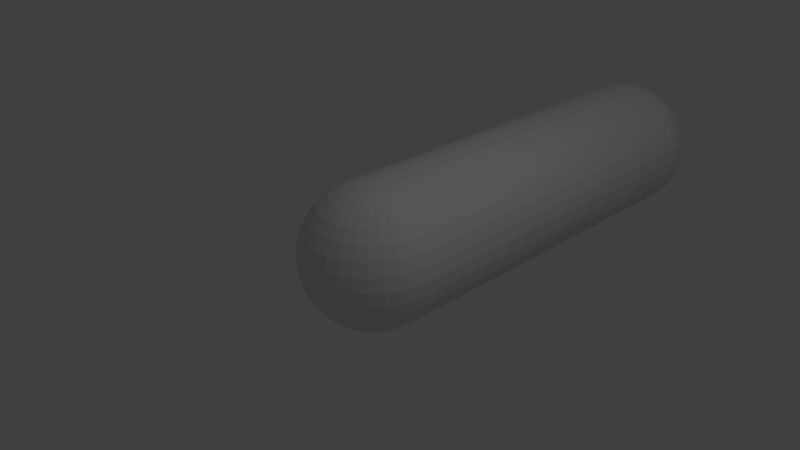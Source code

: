 # Source: missile.blend  (saved by Blender 2.69.0; exported with 4.5.12 LTS)
import bpy
from mathutils import Matrix  # noqa: F401  (used for matrix-valued properties, if any)

bpy.ops.wm.read_factory_settings(use_empty=True)
scene = bpy.context.scene
scene.name = 'Scene'

# ---- collections
col_collection_1 = bpy.data.collections.new('Collection 1'); scene.collection.children.link(col_collection_1)

# ---- world
world_world = bpy.data.worlds.new('World'); scene.world = world_world
world_world.color = (0.05088, 0.05088, 0.05088)
world_world.use_sun_shadow = False
world_world.sun_shadow_jitter_overblur = 0.0
world_world.cycles.sampling_method = 'MANUAL'
world_world.cycles.sample_map_resolution = 256

# ---- cameras
cam_camera = bpy.data.cameras.new('Camera')
cam_camera.clip_end = 100.0
cam_camera.lens = 35.0
cam_camera.sensor_width = 32.0
cam_camera.sensor_height = 18.0
cam_camera.ortho_scale = 7.314
cam_camera.dof.focus_distance = 0.0
cam_camera.dof.aperture_fstop = 128.0

# ---- lights
light_lamp = bpy.data.lights.new('Lamp', 'POINT')
light_lamp.transmission_factor = 0.0
light_lamp.cutoff_distance = 30.0
light_lamp.energy = 100.0
light_lamp.shadow_buffer_clip_start = 1.001
light_lamp.shadow_soft_size = 0.1
light_lamp.shadow_maximum_resolution = 0.006
light_lamp.use_absolute_resolution = True
light_lamp.cycles.use_multiple_importance_sampling = False

# ---- meshes
me_sphere = bpy.data.meshes.new('Sphere')
me_sphere.from_pydata([(-0.1951, 0.0, 0.9808), (-0.3827, 0.0, 0.9239), (-0.5556, 0.0, 0.8315), (-0.7071, 0.0, 0.7071), (-0.8315, 0.0, 0.5556), (-0.9239, 0.0, 0.3827), (-0.9808, 0.0, 0.1951), (-1.0, 0.0, 7.55e-08), (-0.9808, 0.0, -0.1951), (-0.9239, 0.0, -0.3827), (-0.8315, 0.0, -0.5556), (-0.7071, 0.0, -0.7071), (-0.5556, 0.0, -0.8315), (-0.3827, 0.0, -0.9239), (-0.1951, 0.0, -0.9808), (0.1802, 5.582, -0.9808), (0.3536, 5.653, -0.9239), (0.5133, 5.72, -0.8315), (0.6533, 5.778, -0.7071), (0.7682, 5.825, -0.5556), (0.8536, 5.861, -0.3827), (0.9061, 5.882, -0.1951), (0.9239, 5.89, 3.15e-07), (0.9061, 5.882, 0.1951), (0.8536, 5.861, 0.3827), (0.7682, 5.825, 0.5556), (0.6533, 5.778, 0.7071), (0.5133, 5.72, 0.8315), (0.3536, 5.653, 0.9239), (0.1802, 5.582, 0.9808), (0.1622, 5.615, -0.9808), (0.3182, 5.72, -0.9239), (0.4619, 5.816, -0.8315), (0.5879, 5.9, -0.7071), (0.6913, 5.969, -0.5556), (0.7682, 6.02, -0.3827), (0.8155, 6.052, -0.1951), (0.8315, 6.063, 3.15e-07), (0.8155, 6.052, 0.1951), (0.7682, 6.02, 0.3827), (0.6913, 5.969, 0.5556), (0.5879, 5.9, 0.7071), (0.4619, 5.816, 0.8315), (0.3182, 5.72, 0.9239), (0.1622, 5.615, 0.9808), (0.138, 5.645, -0.9808), (0.2706, 5.778, -0.9239), (0.3928, 5.9, -0.8315), (0.5, 6.007, -0.7071), (0.5879, 6.095, -0.5556), (0.6533, 6.16, -0.3827), (0.6935, 6.201, -0.1951), (0.7071, 6.214, 3.15e-07), (0.6935, 6.201, 0.1951), (0.6533, 6.16, 0.3827), (0.5879, 6.095, 0.5556), (0.5, 6.007, 0.7071), (0.3928, 5.9, 0.8315), (0.2706, 5.778, 0.9239), (0.138, 5.645, 0.9808), (0.1084, 5.669, -0.9808), (0.2126, 5.825, -0.9239), (0.3087, 5.969, -0.8315), (0.3928, 6.095, -0.7071), (0.4619, 6.198, -0.5556), (0.5133, 6.275, -0.3827), (0.5449, 6.323, -0.1951), (0.5556, 6.339, 3.15e-07), (0.5449, 6.323, 0.1951), (0.5133, 6.275, 0.3827), (0.4619, 6.198, 0.5556), (0.3928, 6.095, 0.7071), (0.3087, 5.969, 0.8315), (0.2126, 5.825, 0.9239), (0.1084, 5.669, 0.9808), (0.07466, 5.687, -0.9808), (0.1464, 5.861, -0.9239), (0.2126, 6.02, -0.8315), (0.2706, 6.16, -0.7071), (0.3182, 6.275, -0.5556), (0.3536, 6.361, -0.3827), (0.3753, 6.413, -0.1951), (0.3827, 6.431, 3.15e-07), (0.3753, 6.413, 0.1951), (0.3536, 6.361, 0.3827), (0.3182, 6.275, 0.5556), (0.2706, 6.16, 0.7071), (0.2126, 6.02, 0.8315), (0.1464, 5.861, 0.9239), (0.07466, 5.687, 0.9808), (0.03806, 5.698, -0.9808), (0.07466, 5.882, -0.9239), (0.1084, 6.052, -0.8315), (0.138, 6.201, -0.7071), (0.1622, 6.323, -0.5556), (0.1802, 6.413, -0.3827), (0.1913, 6.469, -0.1951), (0.1951, 6.488, 3.15e-07), (0.1913, 6.469, 0.1951), (0.1802, 6.413, 0.3827), (0.1622, 6.323, 0.5556), (0.138, 6.201, 0.7071), (0.1084, 6.052, 0.8315), (0.07466, 5.882, 0.9239), (0.03806, 5.698, 0.9808), (7.848e-07, 5.702, -0.9808), (7.811e-07, 5.89, -0.9239), (8.184e-07, 6.063, -0.8315), (7.96e-07, 6.214, -0.7071), (8.109e-07, 6.339, -0.5556), (7.066e-07, 6.431, -0.3827), (8.705e-07, 6.488, -0.1951), (8.556e-07, 6.507, 3.15e-07), (8.705e-07, 6.488, 0.1951), (7.513e-07, 6.431, 0.3827), (8.109e-07, 6.339, 0.5556), (7.96e-07, 6.214, 0.7071), (7.886e-07, 6.063, 0.8315), (7.96e-07, 5.89, 0.9239), (8.035e-07, 5.702, 0.9808), (-0.03806, 5.698, -0.9808), (-0.07466, 5.882, -0.9239), (-0.1084, 6.052, -0.8315), (-0.1379, 6.201, -0.7071), (-0.1622, 6.323, -0.5556), (-0.1802, 6.413, -0.3827), (-0.1913, 6.469, -0.1951), (-0.1951, 6.488, 3.15e-07), (-0.1913, 6.469, 0.1951), (-0.1802, 6.413, 0.3827), (-0.1622, 6.323, 0.5556), (-0.1379, 6.201, 0.7071), (-0.1084, 6.052, 0.8315), (-0.07466, 5.882, 0.9239), (-0.03806, 5.698, 0.9808), (-0.07466, 5.687, -0.9808), (-0.1464, 5.861, -0.9239), (-0.2126, 6.02, -0.8315), (-0.2706, 6.16, -0.7071), (-0.3182, 6.275, -0.5556), (-0.3536, 6.361, -0.3827), (-0.3753, 6.413, -0.1951), (-0.3827, 6.431, 3.15e-07), (-0.3753, 6.413, 0.1951), (-0.3536, 6.361, 0.3827), (-0.3182, 6.275, 0.5556), (-0.2706, 6.16, 0.7071), (-0.2126, 6.02, 0.8315), (-0.1464, 5.861, 0.9239), (-0.07466, 5.687, 0.9808), (-0.1084, 5.669, -0.9808), (-0.2126, 5.825, -0.9239), (-0.3087, 5.969, -0.8315), (-0.3928, 6.095, -0.7071), (-0.4619, 6.198, -0.5556), (-0.5133, 6.275, -0.3827), (-0.5449, 6.323, -0.1951), (-0.5556, 6.339, 3.15e-07), (-0.5449, 6.323, 0.1951), (-0.5133, 6.275, 0.3827), (-0.4619, 6.198, 0.5556), (-0.3928, 6.095, 0.7071), (-0.3087, 5.969, 0.8315), (-0.2126, 5.825, 0.9239), (-0.1084, 5.669, 0.9808), (-0.1379, 5.645, -0.9808), (-0.2706, 5.778, -0.9239), (-0.3928, 5.9, -0.8315), (-0.5, 6.007, -0.7071), (-0.5879, 6.095, -0.5556), (-0.6533, 6.16, -0.3827), (-0.6935, 6.201, -0.1951), (-0.7071, 6.214, 3.15e-07), (-0.6935, 6.201, 0.1951), (-0.6533, 6.16, 0.3827), (-0.5879, 6.095, 0.5556), (-0.5, 6.007, 0.7071), (-0.3928, 5.9, 0.8315), (-0.2706, 5.778, 0.9239), (-0.1379, 5.645, 0.9808), (-0.1622, 5.615, -0.9808), (-0.3182, 5.72, -0.9239), (-0.4619, 5.816, -0.8315), (-0.5879, 5.9, -0.7071), (-0.6913, 5.969, -0.5556), (-0.7682, 6.02, -0.3827), (-0.8155, 6.052, -0.1951), (-0.8315, 6.063, 3.15e-07), (-0.8155, 6.052, 0.1951), (-0.7682, 6.02, 0.3827), (-0.6913, 5.969, 0.5556), (-0.5879, 5.9, 0.7071), (-0.4619, 5.816, 0.8315), (-0.3182, 5.72, 0.9239), (-0.1622, 5.615, 0.9808), (-0.1802, 5.582, -0.9808), (-0.3536, 5.653, -0.9239), (-0.5133, 5.72, -0.8315), (-0.6533, 5.778, -0.7071), (-0.7682, 5.825, -0.5556), (-0.8536, 5.861, -0.3827), (-0.9061, 5.882, -0.1951), (-0.9239, 5.89, 3.15e-07), (-0.9061, 5.882, 0.1951), (-0.8536, 5.861, 0.3827), (-0.7682, 5.825, 0.5556), (-0.6533, 5.778, 0.7071), (-0.5133, 5.72, 0.8315), (-0.3536, 5.653, 0.9239), (-0.1802, 5.582, 0.9808), (-0.1913, 5.545, -0.9808), (-0.3753, 5.582, -0.9239), (-0.5449, 5.615, -0.8315), (-0.6935, 5.645, -0.7071), (-0.8155, 5.669, -0.5556), (-0.9061, 5.687, -0.3827), (-0.9619, 5.698, -0.1951), (-0.9808, 5.702, 3.15e-07), (-0.9619, 5.698, 0.1951), (-0.9061, 5.687, 0.3827), (-0.8155, 5.669, 0.5556), (-0.6935, 5.645, 0.7071), (-0.5449, 5.615, 0.8315), (-0.3753, 5.582, 0.9239), (-0.1913, 5.545, 0.9808), (-0.1951, 5.507, -0.9808), (-0.3827, 5.507, -0.9239), (-0.5556, 5.507, -0.8315), (-0.7071, 5.507, -0.7071), (-0.8315, 5.507, -0.5556), (-0.9239, 5.507, -0.3827), (-0.9808, 5.507, -0.1951), (-1.0, 5.507, 3.15e-07), (-0.9808, 5.507, 0.1951), (-0.9239, 5.507, 0.3827), (-0.8315, 5.507, 0.5556), (-0.7071, 5.507, 0.7071), (-0.5556, 5.507, 0.8315), (-0.3827, 5.507, 0.9239), (-0.1951, 5.507, 0.9808), (0.1951, -7.212e-09, 0.9808), (0.3827, 4.122e-08, 0.9239), (0.5556, 2.632e-08, 0.8315), (0.7071, -2.584e-08, 0.7071), (0.8315, -8.544e-08, 0.5556), (0.9239, 6.357e-08, 0.3827), (0.9808, -8.544e-08, 0.1951), (1.0, -1.003e-07, 7.55e-08), (0.9808, -8.544e-08, -0.1951), (0.9239, 6.357e-08, -0.3827), (0.8315, -8.544e-08, -0.5556), (0.7071, -2.584e-08, -0.7071), (0.5556, -1.094e-08, -0.8315), (0.3827, 3.964e-09, -0.9239), (0.1951, 3.964e-09, -0.9808), (0.1913, -0.03806, 0.9808), (0.3753, -0.07466, 0.9239), (0.5449, -0.1084, 0.8315), (0.6935, -0.1379, 0.7071), (0.8155, -0.1622, 0.5556), (0.9061, -0.1802, 0.3827), (0.9619, -0.1913, 0.1951), (0.9808, -0.1951, 7.55e-08), (0.9619, -0.1913, -0.1951), (0.9061, -0.1802, -0.3827), (0.8155, -0.1622, -0.5556), (0.6935, -0.1379, -0.7071), (0.5449, -0.1084, -0.8315), (0.3753, -0.07466, -0.9239), (0.1913, -0.03806, -0.9808), (0.1802, -0.07466, 0.9808), (0.3536, -0.1464, 0.9239), (0.5133, -0.2126, 0.8315), (0.6533, -0.2706, 0.7071), (0.7682, -0.3182, 0.5556), (0.8536, -0.3536, 0.3827), (0.9061, -0.3753, 0.1951), (0.9239, -0.3827, 7.55e-08), (0.9061, -0.3753, -0.1951), (0.8536, -0.3536, -0.3827), (0.7682, -0.3182, -0.5556), (0.6533, -0.2706, -0.7071), (0.5133, -0.2126, -0.8315), (0.3536, -0.1464, -0.9239), (0.1802, -0.07466, -0.9808), (0.1622, -0.1084, 0.9808), (0.3182, -0.2126, 0.9239), (0.4619, -0.3087, 0.8315), (0.5879, -0.3928, 0.7071), (0.6913, -0.4619, 0.5556), (0.7682, -0.5133, 0.3827), (0.8155, -0.5449, 0.1951), (0.8315, -0.5556, 7.55e-08), (0.8155, -0.5449, -0.1951), (0.7682, -0.5133, -0.3827), (0.6913, -0.4619, -0.5556), (0.5879, -0.3928, -0.7071), (0.4619, -0.3087, -0.8315), (0.3182, -0.2126, -0.9239), (0.1622, -0.1084, -0.9808), (0.138, -0.1379, 0.9808), (0.2706, -0.2706, 0.9239), (0.3928, -0.3928, 0.8315), (0.5, -0.5, 0.7071), (0.5879, -0.5879, 0.5556), (0.6533, -0.6533, 0.3827), (0.6935, -0.6935, 0.1951), (0.7071, -0.7071, 7.55e-08), (0.6935, -0.6935, -0.1951), (0.6533, -0.6533, -0.3827), (0.5879, -0.5879, -0.5556), (0.5, -0.5, -0.7071), (0.3928, -0.3928, -0.8315), (0.2706, -0.2706, -0.9239), (0.1379, -0.1379, -0.9808), (0.1084, -0.1622, 0.9808), (0.2126, -0.3182, 0.9239), (0.3087, -0.4619, 0.8315), (0.3928, -0.5879, 0.7071), (0.4619, -0.6913, 0.5556), (0.5133, -0.7682, 0.3827), (0.5449, -0.8155, 0.1951), (0.5556, -0.8315, 7.55e-08), (0.5449, -0.8155, -0.1951), (0.5133, -0.7682, -0.3827), (0.4619, -0.6913, -0.5556), (0.3928, -0.5879, -0.7071), (0.3087, -0.4619, -0.8315), (0.2126, -0.3182, -0.9239), (0.1084, -0.1622, -0.9808), (3.258e-07, 0.0, -1.0), (0.07466, -0.1802, 0.9808), (0.1464, -0.3536, 0.9239), (0.2126, -0.5133, 0.8315), (0.2706, -0.6533, 0.7071), (0.3182, -0.7682, 0.5556), (0.3536, -0.8536, 0.3827), (0.3753, -0.9061, 0.1951), (0.3827, -0.9239, 7.55e-08), (0.3753, -0.9061, -0.1951), (0.3536, -0.8536, -0.3827), (0.3182, -0.7682, -0.5556), (0.2706, -0.6533, -0.7071), (0.2126, -0.5133, -0.8315), (0.1464, -0.3536, -0.9239), (0.07466, -0.1802, -0.9808), (0.03806, -0.1913, 0.9808), (0.07466, -0.3753, 0.9239), (0.1084, -0.5449, 0.8315), (0.1379, -0.6935, 0.7071), (0.1622, -0.8155, 0.5556), (0.1802, -0.9061, 0.3827), (0.1913, -0.9619, 0.1951), (0.1951, -0.9808, 7.55e-08), (0.1913, -0.9619, -0.1951), (0.1802, -0.9061, -0.3827), (0.1622, -0.8155, -0.5556), (0.1379, -0.6935, -0.7071), (0.1084, -0.5449, -0.8315), (0.07466, -0.3753, -0.9239), (0.03806, -0.1913, -0.9808), (3.117e-07, -0.1951, 0.9808), (2.819e-07, -0.3827, 0.9239), (2.819e-07, -0.5556, 0.8315), (1.851e-07, -0.7071, 0.7071), (1.404e-07, -0.8315, 0.5556), (3.192e-07, -0.9239, 0.3827), (9.567e-08, -0.9808, 0.1951), (1.404e-07, -1.0, 7.55e-08), (9.567e-08, -0.9808, -0.1951), (3.192e-07, -0.9239, -0.3827), (1.404e-07, -0.8315, -0.5556), (1.851e-07, -0.7071, -0.7071), (2.596e-07, -0.5556, -0.8315), (2.521e-07, -0.3827, -0.9239), (3.155e-07, -0.1951, -0.9808), (-0.03806, -0.1913, 0.9808), (-0.07466, -0.3753, 0.9239), (-0.1084, -0.5449, 0.8315), (-0.1379, -0.6935, 0.7071), (-0.1622, -0.8155, 0.5556), (-0.1802, -0.9061, 0.3827), (-0.1913, -0.9619, 0.1951), (-0.1951, -0.9808, 7.55e-08), (-0.1913, -0.9619, -0.1951), (-0.1802, -0.9061, -0.3827), (-0.1622, -0.8155, -0.5556), (-0.1379, -0.6935, -0.7071), (-0.1084, -0.5449, -0.8315), (-0.07466, -0.3753, -0.9239), (-0.03806, -0.1913, -0.9808), (-0.07466, -0.1802, 0.9808), (-0.1464, -0.3536, 0.9239), (-0.2126, -0.5133, 0.8315), (-0.2706, -0.6533, 0.7071), (-0.3182, -0.7682, 0.5556), (-0.3536, -0.8536, 0.3827), (-0.3753, -0.9061, 0.1951), (-0.3827, -0.9239, 7.55e-08), (-0.3753, -0.9061, -0.1951), (-0.3536, -0.8536, -0.3827), (-0.3182, -0.7682, -0.5556), (-0.2706, -0.6533, -0.7071), (-0.2126, -0.5133, -0.8315), (-0.1464, -0.3536, -0.9239), (-0.07466, -0.1802, -0.9808), (-0.1084, -0.1622, 0.9808), (-0.2126, -0.3182, 0.9239), (-0.3087, -0.4619, 0.8315), (-0.3928, -0.5879, 0.7071), (-0.4619, -0.6913, 0.5556), (-0.5133, -0.7682, 0.3827), (-0.5449, -0.8155, 0.1951), (-0.5556, -0.8315, 7.55e-08), (-0.5449, -0.8155, -0.1951), (-0.5133, -0.7682, -0.3827), (-0.4619, -0.6913, -0.5556), (-0.3928, -0.5879, -0.7071), (-0.3087, -0.4619, -0.8315), (-0.2126, -0.3182, -0.9239), (-0.1084, -0.1622, -0.9808), (-0.1379, -0.1379, 0.9808), (-0.2706, -0.2706, 0.9239), (-0.3928, -0.3928, 0.8315), (-0.5, -0.5, 0.7071), (-0.5879, -0.5879, 0.5556), (-0.6533, -0.6533, 0.3827), (-0.6935, -0.6935, 0.1951), (-0.7071, -0.7071, 7.55e-08), (-0.6935, -0.6935, -0.1951), (-0.6533, -0.6533, -0.3827), (-0.5879, -0.5879, -0.5556), (-0.5, -0.5, -0.7071), (-0.3928, -0.3928, -0.8315), (-0.2706, -0.2706, -0.9239), (-0.1379, -0.1379, -0.9808), (-0.1622, -0.1084, 0.9808), (-0.3182, -0.2126, 0.9239), (-0.4619, -0.3087, 0.8315), (-0.5879, -0.3928, 0.7071), (-0.6913, -0.4619, 0.5556), (-0.7682, -0.5133, 0.3827), (-0.8155, -0.5449, 0.1951), (-0.8315, -0.5556, 7.55e-08), (-0.8155, -0.5449, -0.1951), (-0.7682, -0.5133, -0.3827), (-0.6913, -0.4619, -0.5556), (-0.5879, -0.3928, -0.7071), (-0.4619, -0.3087, -0.8315), (-0.3182, -0.2126, -0.9239), (-0.1622, -0.1084, -0.9808), (2.48e-08, -1.247e-07, 1.0), (-0.1802, -0.07466, 0.9808), (-0.3536, -0.1464, 0.9239), (-0.5133, -0.2126, 0.8315), (-0.6533, -0.2706, 0.7071), (-0.7682, -0.3182, 0.5556), (-0.8536, -0.3536, 0.3827), (-0.9061, -0.3753, 0.1951), (-0.9239, -0.3827, 7.55e-08), (-0.9061, -0.3753, -0.1951), (-0.8536, -0.3536, -0.3827), (-0.7682, -0.3182, -0.5556), (-0.6533, -0.2706, -0.7071), (-0.5133, -0.2126, -0.8315), (-0.3536, -0.1464, -0.9239), (-0.1802, -0.07466, -0.9808), (-0.1913, -0.03806, 0.9808), (-0.3753, -0.07466, 0.9239), (-0.5449, -0.1084, 0.8315), (-0.6935, -0.1379, 0.7071), (-0.8155, -0.1622, 0.5556), (-0.9061, -0.1802, 0.3827), (-0.9619, -0.1913, 0.1951), (-0.9808, -0.1951, 7.55e-08), (-0.9619, -0.1913, -0.1951), (-0.9061, -0.1802, -0.3827), (-0.8155, -0.1622, -0.5556), (-0.6935, -0.1379, -0.7071), (-0.5449, -0.1084, -0.8315), (-0.3753, -0.07466, -0.9239), (-0.1913, -0.03806, -0.9808), (-0.1951, 2.743, 0.9808), (-0.3827, 2.743, 0.9239), (-0.5556, 2.743, 0.8315), (-0.7071, 2.743, 0.7071), (-0.8315, 2.743, 0.5556), (-0.9239, 2.743, 0.3827), (-0.9808, 2.743, 0.1951), (-1.0, 2.743, 1.649e-07), (-0.9808, 2.743, -0.1951), (-0.9239, 2.743, -0.3827), (-0.8315, 2.743, -0.5556), (-0.7071, 2.743, -0.7071), (-0.5556, 2.743, -0.8315), (-0.3827, 2.743, -0.9239), (-0.1951, 2.743, -0.9808), (0.1951, 2.743, 0.9808), (0.3827, 2.743, 0.9239), (0.5556, 2.743, 0.8315), (0.7071, 2.743, 0.7071), (0.8315, 2.743, 0.5556), (0.9239, 2.743, 0.3827), (0.9808, 2.743, 0.1951), (1.0, 2.743, 1.649e-07), (0.9808, 2.743, -0.1951), (0.9239, 2.743, -0.3827), (0.8315, 2.743, -0.5556), (0.7071, 2.743, -0.7071), (0.5556, 2.743, -0.8315), (0.3827, 2.743, -0.9239), (0.1951, 2.743, -0.9808), (6.239e-07, 2.743, -1.0), (3.228e-07, 2.743, 1.0), (0.1913, 5.545, 0.9808), (0.3753, 5.582, 0.9239), (0.5449, 5.615, 0.8315), (0.6935, 5.645, 0.7071), (0.8155, 5.669, 0.5556), (0.9061, 5.687, 0.3827), (0.9619, 5.698, 0.1951), (0.9808, 5.702, 3.15e-07), (0.9619, 5.698, -0.1951), (0.9061, 5.687, -0.3827), (0.8155, 5.669, -0.5556), (0.6935, 5.645, -0.7071), (0.5449, 5.615, -0.8315), (0.3753, 5.582, -0.9239), (0.1913, 5.545, -0.9808), (0.1951, 5.507, 0.9808), (0.3827, 5.507, 0.9239), (0.5556, 5.507, 0.8315), (0.7071, 5.507, 0.7071), (0.8315, 5.507, 0.5556), (0.9239, 5.507, 0.3827), (0.9808, 5.507, 0.1951), (1.0, 5.507, 3.15e-07), (0.9808, 5.507, -0.1951), (0.9239, 5.507, -0.3827), (0.8315, 5.507, -0.5556), (0.7071, 5.507, -0.7071), (0.5556, 5.507, -0.8315), (0.3827, 5.507, -0.9239), (0.1951, 5.507, -0.9808), (8.027e-07, 5.507, -1.0), (5.016e-07, 5.507, 1.0)], [], [(524, 523, 538, 539), (526, 525, 540, 541), (515, 514, 529, 530), (528, 527, 542, 543), (517, 516, 531, 532), (519, 518, 533, 534), (521, 520, 535, 536), (523, 522, 537, 538), (525, 524, 539, 540), (527, 526, 541, 542), (516, 515, 530, 531), (518, 517, 532, 533), (520, 519, 534, 535), (522, 521, 536, 537), (19, 20, 523, 524), (17, 18, 525, 526), (28, 29, 514, 515), (15, 16, 527, 528), (26, 27, 516, 517), (24, 25, 518, 519), (22, 23, 520, 521), (20, 21, 522, 523), (18, 19, 524, 525), (16, 17, 526, 527), (27, 28, 515, 516), (25, 26, 517, 518), (23, 24, 519, 520), (21, 22, 521, 522), (34, 35, 20, 19), (32, 33, 18, 17), (43, 44, 29, 28), (30, 31, 16, 15), (41, 42, 27, 26), (39, 40, 25, 24), (37, 38, 23, 22), (35, 36, 21, 20), (33, 34, 19, 18), (31, 32, 17, 16), (42, 43, 28, 27), (40, 41, 26, 25), (38, 39, 24, 23), (36, 37, 22, 21), (49, 50, 35, 34), (47, 48, 33, 32), (58, 59, 44, 43), (45, 46, 31, 30), (56, 57, 42, 41), (54, 55, 40, 39), (52, 53, 38, 37), (50, 51, 36, 35), (48, 49, 34, 33), (46, 47, 32, 31), (57, 58, 43, 42), (55, 56, 41, 40), (53, 54, 39, 38), (51, 52, 37, 36), (64, 65, 50, 49), (62, 63, 48, 47), (73, 74, 59, 58), (60, 61, 46, 45), (71, 72, 57, 56), (69, 70, 55, 54), (67, 68, 53, 52), (65, 66, 51, 50), (63, 64, 49, 48), (61, 62, 47, 46), (72, 73, 58, 57), (70, 71, 56, 55), (68, 69, 54, 53), (66, 67, 52, 51), (79, 80, 65, 64), (77, 78, 63, 62), (88, 89, 74, 73), (75, 76, 61, 60), (86, 87, 72, 71), (84, 85, 70, 69), (82, 83, 68, 67), (80, 81, 66, 65), (78, 79, 64, 63), (76, 77, 62, 61), (87, 88, 73, 72), (85, 86, 71, 70), (83, 84, 69, 68), (81, 82, 67, 66), (94, 95, 80, 79), (92, 93, 78, 77), (103, 104, 89, 88), (90, 91, 76, 75), (101, 102, 87, 86), (99, 100, 85, 84), (97, 98, 83, 82), (95, 96, 81, 80), (93, 94, 79, 78), (91, 92, 77, 76), (102, 103, 88, 87), (100, 101, 86, 85), (98, 99, 84, 83), (96, 97, 82, 81), (109, 110, 95, 94), (107, 108, 93, 92), (118, 119, 104, 103), (105, 106, 91, 90), (116, 117, 102, 101), (114, 115, 100, 99), (112, 113, 98, 97), (110, 111, 96, 95), (108, 109, 94, 93), (106, 107, 92, 91), (117, 118, 103, 102), (115, 116, 101, 100), (113, 114, 99, 98), (111, 112, 97, 96), (124, 125, 110, 109), (122, 123, 108, 107), (133, 134, 119, 118), (120, 121, 106, 105), (131, 132, 117, 116), (129, 130, 115, 114), (127, 128, 113, 112), (125, 126, 111, 110), (123, 124, 109, 108), (121, 122, 107, 106), (132, 133, 118, 117), (130, 131, 116, 115), (128, 129, 114, 113), (126, 127, 112, 111), (139, 140, 125, 124), (137, 138, 123, 122), (148, 149, 134, 133), (135, 136, 121, 120), (146, 147, 132, 131), (144, 145, 130, 129), (142, 143, 128, 127), (140, 141, 126, 125), (138, 139, 124, 123), (136, 137, 122, 121), (147, 148, 133, 132), (145, 146, 131, 130), (143, 144, 129, 128), (141, 142, 127, 126), (154, 155, 140, 139), (152, 153, 138, 137), (163, 164, 149, 148), (150, 151, 136, 135), (161, 162, 147, 146), (159, 160, 145, 144), (157, 158, 143, 142), (155, 156, 141, 140), (153, 154, 139, 138), (151, 152, 137, 136), (162, 163, 148, 147), (160, 161, 146, 145), (158, 159, 144, 143), (156, 157, 142, 141), (169, 170, 155, 154), (167, 168, 153, 152), (178, 179, 164, 163), (165, 166, 151, 150), (176, 177, 162, 161), (174, 175, 160, 159), (172, 173, 158, 157), (170, 171, 156, 155), (168, 169, 154, 153), (166, 167, 152, 151), (177, 178, 163, 162), (175, 176, 161, 160), (173, 174, 159, 158), (171, 172, 157, 156), (184, 185, 170, 169), (182, 183, 168, 167), (193, 194, 179, 178), (180, 181, 166, 165), (191, 192, 177, 176), (189, 190, 175, 174), (187, 188, 173, 172), (185, 186, 171, 170), (183, 184, 169, 168), (181, 182, 167, 166), (192, 193, 178, 177), (190, 191, 176, 175), (188, 189, 174, 173), (186, 187, 172, 171), (199, 200, 185, 184), (197, 198, 183, 182), (208, 209, 194, 193), (195, 196, 181, 180), (206, 207, 192, 191), (204, 205, 190, 189), (202, 203, 188, 187), (200, 201, 186, 185), (198, 199, 184, 183), (196, 197, 182, 181), (207, 208, 193, 192), (205, 206, 191, 190), (203, 204, 189, 188), (201, 202, 187, 186), (214, 215, 200, 199), (212, 213, 198, 197), (223, 224, 209, 208), (210, 211, 196, 195), (221, 222, 207, 206), (219, 220, 205, 204), (217, 218, 203, 202), (215, 216, 201, 200), (213, 214, 199, 198), (211, 212, 197, 196), (222, 223, 208, 207), (220, 221, 206, 205), (218, 219, 204, 203), (216, 217, 202, 201), (235, 236, 221, 220), (233, 234, 219, 218), (231, 232, 217, 216), (229, 230, 215, 214), (227, 228, 213, 212), (238, 239, 224, 223), (225, 226, 211, 210), (236, 237, 222, 221), (234, 235, 220, 219), (232, 233, 218, 217), (230, 231, 216, 215), (228, 229, 214, 213), (226, 227, 212, 211), (237, 238, 223, 222), (248, 247, 262, 263), (246, 245, 260, 261), (244, 243, 258, 259), (242, 241, 256, 257), (253, 252, 267, 268), (251, 250, 265, 266), (249, 248, 263, 264), (247, 246, 261, 262), (245, 244, 259, 260), (243, 242, 257, 258), (254, 253, 268, 269), (241, 240, 255, 256), (252, 251, 266, 267), (250, 249, 264, 265), (263, 262, 277, 278), (261, 260, 275, 276), (259, 258, 273, 274), (257, 256, 271, 272), (268, 267, 282, 283), (266, 265, 280, 281), (264, 263, 278, 279), (262, 261, 276, 277), (260, 259, 274, 275), (258, 257, 272, 273), (269, 268, 283, 284), (256, 255, 270, 271), (267, 266, 281, 282), (265, 264, 279, 280), (278, 277, 292, 293), (276, 275, 290, 291), (274, 273, 288, 289), (272, 271, 286, 287), (283, 282, 297, 298), (281, 280, 295, 296), (279, 278, 293, 294), (277, 276, 291, 292), (275, 274, 289, 290), (273, 272, 287, 288), (284, 283, 298, 299), (271, 270, 285, 286), (282, 281, 296, 297), (280, 279, 294, 295), (293, 292, 307, 308), (291, 290, 305, 306), (289, 288, 303, 304), (287, 286, 301, 302), (298, 297, 312, 313), (296, 295, 310, 311), (294, 293, 308, 309), (292, 291, 306, 307), (290, 289, 304, 305), (288, 287, 302, 303), (299, 298, 313, 314), (286, 285, 300, 301), (297, 296, 311, 312), (295, 294, 309, 310), (308, 307, 322, 323), (306, 305, 320, 321), (304, 303, 318, 319), (302, 301, 316, 317), (313, 312, 327, 328), (311, 310, 325, 326), (309, 308, 323, 324), (307, 306, 321, 322), (305, 304, 319, 320), (303, 302, 317, 318), (314, 313, 328, 329), (301, 300, 315, 316), (312, 311, 326, 327), (310, 309, 324, 325), (323, 322, 338, 339), (321, 320, 336, 337), (319, 318, 334, 335), (317, 316, 332, 333), (328, 327, 343, 344), (326, 325, 341, 342), (324, 323, 339, 340), (322, 321, 337, 338), (320, 319, 335, 336), (318, 317, 333, 334), (329, 328, 344, 345), (316, 315, 331, 332), (327, 326, 342, 343), (325, 324, 340, 341), (339, 338, 353, 354), (337, 336, 351, 352), (335, 334, 349, 350), (333, 332, 347, 348), (344, 343, 358, 359), (342, 341, 356, 357), (340, 339, 354, 355), (338, 337, 352, 353), (336, 335, 350, 351), (334, 333, 348, 349), (345, 344, 359, 360), (332, 331, 346, 347), (343, 342, 357, 358), (341, 340, 355, 356), (354, 353, 368, 369), (352, 351, 366, 367), (350, 349, 364, 365), (348, 347, 362, 363), (359, 358, 373, 374), (357, 356, 371, 372), (355, 354, 369, 370), (353, 352, 367, 368), (351, 350, 365, 366), (349, 348, 363, 364), (360, 359, 374, 375), (347, 346, 361, 362), (358, 357, 372, 373), (356, 355, 370, 371), (369, 368, 383, 384), (367, 366, 381, 382), (365, 364, 379, 380), (363, 362, 377, 378), (374, 373, 388, 389), (372, 371, 386, 387), (370, 369, 384, 385), (368, 367, 382, 383), (366, 365, 380, 381), (364, 363, 378, 379), (375, 374, 389, 390), (362, 361, 376, 377), (373, 372, 387, 388), (371, 370, 385, 386), (384, 383, 398, 399), (382, 381, 396, 397), (380, 379, 394, 395), (378, 377, 392, 393), (389, 388, 403, 404), (387, 386, 401, 402), (385, 384, 399, 400), (383, 382, 397, 398), (381, 380, 395, 396), (379, 378, 393, 394), (390, 389, 404, 405), (377, 376, 391, 392), (388, 387, 402, 403), (386, 385, 400, 401), (399, 398, 413, 414), (397, 396, 411, 412), (395, 394, 409, 410), (393, 392, 407, 408), (404, 403, 418, 419), (402, 401, 416, 417), (400, 399, 414, 415), (398, 397, 412, 413), (396, 395, 410, 411), (394, 393, 408, 409), (405, 404, 419, 420), (392, 391, 406, 407), (403, 402, 417, 418), (401, 400, 415, 416), (414, 413, 428, 429), (412, 411, 426, 427), (410, 409, 424, 425), (408, 407, 422, 423), (419, 418, 433, 434), (417, 416, 431, 432), (415, 414, 429, 430), (413, 412, 427, 428), (411, 410, 425, 426), (409, 408, 423, 424), (420, 419, 434, 435), (407, 406, 421, 422), (418, 417, 432, 433), (416, 415, 430, 431), (429, 428, 443, 444), (427, 426, 441, 442), (425, 424, 439, 440), (423, 422, 437, 438), (434, 433, 448, 449), (432, 431, 446, 447), (430, 429, 444, 445), (428, 427, 442, 443), (426, 425, 440, 441), (424, 423, 438, 439), (435, 434, 449, 450), (422, 421, 436, 437), (433, 432, 447, 448), (431, 430, 445, 446), (444, 443, 459, 460), (442, 441, 457, 458), (440, 439, 455, 456), (438, 437, 453, 454), (449, 448, 464, 465), (447, 446, 462, 463), (445, 444, 460, 461), (443, 442, 458, 459), (441, 440, 456, 457), (439, 438, 454, 455), (450, 449, 465, 466), (437, 436, 452, 453), (448, 447, 463, 464), (446, 445, 461, 462), (460, 459, 474, 475), (458, 457, 472, 473), (456, 455, 470, 471), (454, 453, 468, 469), (465, 464, 479, 480), (463, 462, 477, 478), (461, 460, 475, 476), (459, 458, 473, 474), (457, 456, 471, 472), (455, 454, 469, 470), (466, 465, 480, 481), (453, 452, 467, 468), (464, 463, 478, 479), (462, 461, 476, 477), (12, 11, 493, 494), (1, 0, 482, 483), (242, 243, 500, 499), (253, 254, 511, 510), (14, 13, 495, 496), (3, 2, 484, 485), (244, 245, 502, 501), (0, 451, 513, 482), (254, 330, 512, 511), (5, 4, 486, 487), (246, 247, 504, 503), (7, 6, 488, 489), (248, 249, 506, 505), (9, 8, 490, 491), (250, 251, 508, 507), (241, 242, 499, 498), (11, 10, 492, 493), (252, 253, 510, 509), (13, 12, 494, 495), (2, 1, 483, 484), (243, 244, 501, 500), (451, 240, 497, 513), (4, 3, 485, 486), (245, 246, 503, 502), (330, 14, 496, 512), (6, 5, 487, 488), (247, 248, 505, 504), (8, 7, 489, 490), (249, 250, 507, 506), (240, 241, 498, 497), (10, 9, 491, 492), (251, 252, 509, 508), (330, 254, 269), (240, 451, 255), (330, 269, 284), (255, 451, 270), (330, 284, 299), (270, 451, 285), (330, 299, 314), (285, 451, 300), (330, 314, 329), (300, 451, 315), (330, 329, 345), (315, 451, 331), (330, 345, 360), (331, 451, 346), (330, 360, 375), (346, 451, 361), (330, 375, 390), (361, 451, 376), (330, 390, 405), (376, 451, 391), (330, 405, 420), (391, 451, 406), (330, 420, 435), (406, 451, 421), (330, 435, 450), (421, 451, 436), (330, 450, 466), (436, 451, 452), (330, 466, 481), (452, 451, 467), (475, 474, 7, 8), (473, 472, 5, 6), (471, 470, 3, 4), (330, 481, 14), (469, 468, 1, 2), (480, 479, 12, 13), (467, 451, 0), (478, 477, 10, 11), (476, 475, 8, 9), (474, 473, 6, 7), (472, 471, 4, 5), (470, 469, 2, 3), (481, 480, 13, 14), (468, 467, 0, 1), (479, 478, 11, 12), (477, 476, 9, 10), (492, 491, 230, 229), (497, 498, 530, 529), (508, 509, 541, 540), (494, 493, 228, 227), (483, 482, 239, 238), (499, 500, 532, 531), (510, 511, 543, 542), (496, 495, 226, 225), (485, 484, 237, 236), (501, 502, 534, 533), (487, 486, 235, 234), (503, 504, 536, 535), (513, 497, 529, 545), (489, 488, 233, 232), (505, 506, 538, 537), (512, 496, 225, 544), (491, 490, 231, 230), (507, 508, 540, 539), (493, 492, 229, 228), (498, 499, 531, 530), (509, 510, 542, 541), (495, 494, 227, 226), (484, 483, 238, 237), (500, 501, 533, 532), (486, 485, 236, 235), (502, 503, 535, 534), (488, 487, 234, 233), (504, 505, 537, 536), (482, 513, 545, 239), (511, 512, 544, 543), (490, 489, 232, 231), (506, 507, 539, 538), (239, 545, 224), (544, 225, 210), (544, 210, 195), (224, 545, 209), (544, 195, 180), (209, 545, 194), (544, 180, 165), (194, 545, 179), (544, 165, 150), (179, 545, 164), (544, 150, 135), (164, 545, 149), (544, 135, 120), (149, 545, 134), (544, 120, 105), (134, 545, 119), (544, 105, 90), (119, 545, 104), (544, 90, 75), (104, 545, 89), (544, 75, 60), (89, 545, 74), (544, 60, 45), (74, 545, 59), (544, 45, 30), (59, 545, 44), (544, 30, 15), (44, 545, 29), (544, 15, 528), (29, 545, 514), (544, 528, 543), (514, 545, 529)])
me_sphere.use_remesh_preserve_volume = False
me_sphere.use_remesh_preserve_attributes = False
me_sphere.use_mirror_vertex_groups = False
me_sphere.update()

# ---- objects
ob_sphere = bpy.data.objects.new('Sphere', me_sphere)
ob_lamp = bpy.data.objects.new('Lamp', light_lamp)
ob_camera = bpy.data.objects.new('Camera', cam_camera)

# ---- transforms, parenting, visibility, modifiers, constraints
ob_sphere.location = (0.0, 0.0, 0.0)
ob_sphere.lineart.crease_threshold = 0.0
ob_lamp.location = (4.076, 1.005, 5.904)
ob_lamp.rotation_euler = (0.6503, 0.05522, 1.866)
ob_lamp.lock_rotations_4d = False
ob_lamp.empty_display_type = 'ARROWS'
ob_lamp.color = (0.0, 0.0, 0.0, 0.0)
ob_lamp.lineart.crease_threshold = 0.0
ob_camera.location = (7.481, -6.508, 5.344)
ob_camera.rotation_euler = (1.109, 0.01082, 0.8149)
ob_camera.lock_rotations_4d = False
ob_camera.empty_display_type = 'ARROWS'
ob_camera.color = (0.0, 0.0, 0.0, 0.0)
ob_camera.display_type = 'WIRE'
ob_camera.lineart.crease_threshold = 0.0

# ---- collection membership
col_collection_1.objects.link(ob_sphere)
col_collection_1.objects.link(ob_lamp)
col_collection_1.objects.link(ob_camera)

# ---- scene / render settings (as saved in the file)
scene.camera = ob_camera
scene.frame_start = 1; scene.frame_end = 250; scene.frame_set(1)
scene.render.engine = 'BLENDER_EEVEE_NEXT'
scene.render.image_settings.compression = 90
scene.render.resolution_percentage = 50
scene.render.dither_intensity = 0.0
scene.cycles.use_denoising = False
scene.cycles.samples = 10
scene.cycles.sampling_pattern = 'TABULATED_SOBOL'
scene.cycles.light_sampling_threshold = 0.0
scene.cycles.use_adaptive_sampling = False
scene.cycles.use_light_tree = False
scene.cycles.blur_glossy = 0.0
scene.cycles.volume_bounces = 1
scene.cycles.pixel_filter_type = 'GAUSSIAN'
scene.cycles.sample_clamp_indirect = 0.0
scene.view_settings.view_transform = 'Standard'
bpy.context.view_layer.update()
